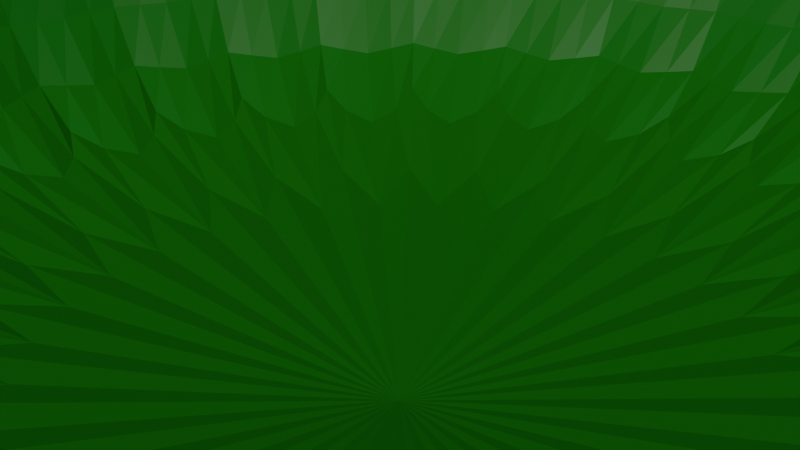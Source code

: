 # Source: Tray.blend  (saved by Blender 4.0.36; exported with 4.5.12 LTS)
import bpy
from mathutils import Matrix  # noqa: F401  (used for matrix-valued properties, if any)

bpy.ops.wm.read_factory_settings(use_empty=True)
scene = bpy.context.scene
scene.name = 'Scene'

# ---- collections
col_collection = bpy.data.collections.new('Collection'); scene.collection.children.link(col_collection)

# ---- materials (node trees are filled in below, after node groups)
mat_material_001 = bpy.data.materials.new('Material.001')
mat_material_001.use_transparent_shadow = False

# ---- material node trees
mat_material_001.use_nodes = True; mat_material_001.node_tree.nodes.clear()
_N = mat_material_001.node_tree.nodes; _L = mat_material_001.node_tree.links
n0 = _N.new('ShaderNodeBsdfPrincipled'); n0.name = 'Principled BSDF'; n0.location = (10, 300)
n0.inputs[0].default_value = (0.0008237, 0.1254, 0.0, 1.0)
n0.inputs[3].default_value = 1.45
n1 = _N.new('ShaderNodeOutputMaterial'); n1.name = 'Material Output'; n1.location = (300, 300)
_L.new(n0.outputs[0], n1.inputs[0])
n1.is_active_output = True

# ---- world
world_world = bpy.data.worlds.new('World'); scene.world = world_world
world_world.use_nodes = True; world_world.node_tree.nodes.clear()
_N = world_world.node_tree.nodes; _L = world_world.node_tree.links
n0 = _N.new('ShaderNodeOutputWorld'); n0.name = 'World Output'; n0.location = (300, 300)
n1 = _N.new('ShaderNodeBackground'); n1.name = 'Background'; n1.location = (10, 300)
n1.inputs[0].default_value = (0.05088, 0.05088, 0.05088, 1.0)
_L.new(n1.outputs[0], n0.inputs[0])
n0.is_active_output = True
world_world.color = (0.05088, 0.05088, 0.05088)
world_world.use_sun_shadow = False
world_world.sun_shadow_jitter_overblur = 0.0

# ---- cameras
cam_camera = bpy.data.cameras.new('Camera')
cam_camera.clip_end = 100.0
cam_camera.ortho_scale = 7.314

# ---- meshes
me_cylinder = bpy.data.meshes.new('Cylinder')
me_cylinder.from_pydata([(-7.557e-08, 10.59, -3.399), (-7.557e-08, 8.144, -2.329), (2.066, 10.39, -3.399), (1.589, 7.988, -2.329), (4.053, 9.784, -3.399), (3.117, 7.524, -2.329), (5.884, 8.806, -3.399), (4.525, 6.772, -2.329), (7.489, 7.489, -3.399), (5.759, 5.759, -2.329), (8.806, 5.884, -3.399), (6.772, 4.525, -2.329), (9.784, 4.053, -3.399), (7.524, 3.117, -2.329), (10.39, 2.066, -3.399), (7.988, 1.589, -2.329), (10.59, 2.474e-08, -3.399), (8.144, 2.474e-08, -2.329), (10.39, -2.066, -3.399), (7.988, -1.589, -2.329), (9.784, -4.053, -3.399), (7.524, -3.117, -2.329), (8.806, -5.884, -3.399), (6.772, -4.525, -2.329), (7.489, -7.489, -3.399), (5.759, -5.759, -2.329), (5.884, -8.806, -3.399), (4.525, -6.772, -2.329), (4.053, -9.784, -3.399), (3.117, -7.524, -2.329), (2.066, -10.39, -3.399), (1.589, -7.988, -2.329), (-7.557e-08, -10.59, -3.399), (-6.592e-08, -8.144, -2.329), (-2.066, -10.39, -3.399), (-1.589, -7.988, -2.329), (-4.053, -9.784, -3.399), (-3.117, -7.524, -2.329), (-5.884, -8.806, -3.399), (-4.525, -6.772, -2.329), (-7.489, -7.489, -3.399), (-5.759, -5.759, -2.329), (-8.806, -5.884, -3.399), (-6.772, -4.525, -2.329), (-9.784, -4.053, -3.399), (-7.524, -3.117, -2.329), (-10.39, -2.066, -3.399), (-7.988, -1.589, -2.329), (-10.59, 2.474e-08, -3.399), (-8.144, 2.474e-08, -2.329), (-10.39, 2.066, -3.399), (-7.988, 1.589, -2.329), (-9.784, 4.053, -3.399), (-7.524, 3.117, -2.329), (-8.806, 5.884, -3.399), (-6.772, 4.525, -2.329), (-7.489, 7.489, -3.399), (-5.759, 5.759, -2.329), (-5.884, 8.806, -3.399), (-4.525, 6.772, -2.329), (-4.053, 9.784, -3.399), (-3.117, 7.524, -2.329), (-2.066, 10.39, -3.399), (-1.589, 7.988, -2.329), (2.066, 10.39, 2.61), (-7.557e-08, 10.59, 2.61), (4.053, 9.784, 2.61), (5.884, 8.806, 2.61), (7.489, 7.489, 2.61), (8.806, 5.884, 2.61), (9.784, 4.053, 2.61), (10.39, 2.066, 2.61), (10.59, 2.474e-08, 2.61), (10.39, -2.066, 2.61), (9.784, -4.053, 2.61), (8.806, -5.884, 2.61), (7.489, -7.489, 2.61), (5.884, -8.806, 2.61), (4.053, -9.784, 2.61), (2.066, -10.39, 2.61), (-7.557e-08, -10.59, 2.61), (-2.066, -10.39, 2.61), (-4.053, -9.784, 2.61), (-5.884, -8.806, 2.61), (-7.489, -7.489, 2.61), (-8.806, -5.884, 2.61), (-9.784, -4.053, 2.61), (-10.39, -2.066, 2.61), (-10.59, 2.474e-08, 2.61), (-10.39, 2.066, 2.61), (-9.784, 4.053, 2.61), (-8.806, 5.884, 2.61), (-7.489, 7.489, 2.61), (-5.884, 8.806, 2.61), (-4.053, 9.784, 2.61), (-2.066, 10.39, 2.61), (1.84, 9.252, 2.61), (-7.557e-08, 9.433, 2.61), (3.61, 8.715, 2.61), (5.241, 7.844, 2.61), (6.67, 6.67, 2.61), (7.844, 5.241, 2.61), (8.715, 3.61, 2.61), (9.252, 1.84, 2.61), (9.433, 2.474e-08, 2.61), (9.252, -1.84, 2.61), (8.715, -3.61, 2.61), (7.844, -5.241, 2.61), (6.67, -6.67, 2.61), (5.241, -7.844, 2.61), (3.61, -8.715, 2.61), (1.84, -9.252, 2.61), (-7.557e-08, -9.433, 2.61), (-1.84, -9.252, 2.61), (-3.61, -8.715, 2.61), (-5.241, -7.844, 2.61), (-6.67, -6.67, 2.61), (-7.844, -5.241, 2.61), (-8.715, -3.61, 2.61), (-9.252, -1.84, 2.61), (-9.433, 2.474e-08, 2.61), (-9.252, 1.84, 2.61), (-8.715, 3.61, 2.61), (-7.844, 5.241, 2.61), (-6.67, 6.67, 2.61), (-5.241, 7.844, 2.61), (-3.61, 8.715, 2.61), (-1.84, 9.252, 2.61)], [], [(0, 65, 64, 2), (2, 64, 66, 4), (4, 66, 67, 6), (6, 67, 68, 8), (8, 68, 69, 10), (10, 69, 70, 12), (12, 70, 71, 14), (14, 71, 72, 16), (16, 72, 73, 18), (18, 73, 74, 20), (20, 74, 75, 22), (22, 75, 76, 24), (24, 76, 77, 26), (26, 77, 78, 28), (28, 78, 79, 30), (30, 79, 80, 32), (32, 80, 81, 34), (34, 81, 82, 36), (36, 82, 83, 38), (38, 83, 84, 40), (40, 84, 85, 42), (42, 85, 86, 44), (44, 86, 87, 46), (46, 87, 88, 48), (48, 88, 89, 50), (50, 89, 90, 52), (52, 90, 91, 54), (54, 91, 92, 56), (56, 92, 93, 58), (58, 93, 94, 60), (3, 1, 63, 61, 59, 57, 55, 53, 51, 49, 47, 45, 43, 41, 39, 37, 35, 33, 31, 29, 27, 25, 23, 21, 19, 17, 15, 13, 11, 9, 7, 5), (60, 94, 95, 62), (62, 95, 65, 0), (0, 2, 4, 6, 8, 10, 12, 14, 16, 18, 20, 22, 24, 26, 28, 30, 32, 34, 36, 38, 40, 42, 44, 46, 48, 50, 52, 54, 56, 58, 60, 62), (97, 96, 64, 65), (96, 98, 66, 64), (98, 99, 67, 66), (99, 100, 68, 67), (100, 101, 69, 68), (101, 102, 70, 69), (102, 103, 71, 70), (103, 104, 72, 71), (104, 105, 73, 72), (105, 106, 74, 73), (106, 107, 75, 74), (107, 108, 76, 75), (108, 109, 77, 76), (109, 110, 78, 77), (110, 111, 79, 78), (111, 112, 80, 79), (112, 113, 81, 80), (113, 114, 82, 81), (114, 115, 83, 82), (115, 116, 84, 83), (116, 117, 85, 84), (117, 118, 86, 85), (118, 119, 87, 86), (119, 120, 88, 87), (120, 121, 89, 88), (121, 122, 90, 89), (122, 123, 91, 90), (123, 124, 92, 91), (124, 125, 93, 92), (125, 126, 94, 93), (126, 127, 95, 94), (127, 97, 65, 95), (1, 3, 96, 97), (3, 5, 98, 96), (5, 7, 99, 98), (7, 9, 100, 99), (9, 11, 101, 100), (11, 13, 102, 101), (13, 15, 103, 102), (15, 17, 104, 103), (17, 19, 105, 104), (19, 21, 106, 105), (21, 23, 107, 106), (23, 25, 108, 107), (25, 27, 109, 108), (27, 29, 110, 109), (29, 31, 111, 110), (31, 33, 112, 111), (33, 35, 113, 112), (35, 37, 114, 113), (37, 39, 115, 114), (39, 41, 116, 115), (41, 43, 117, 116), (43, 45, 118, 117), (45, 47, 119, 118), (47, 49, 120, 119), (49, 51, 121, 120), (51, 53, 122, 121), (53, 55, 123, 122), (55, 57, 124, 123), (57, 59, 125, 124), (59, 61, 126, 125), (61, 63, 127, 126), (63, 1, 97, 127)])
_uv = me_cylinder.uv_layers.new(name='UVMap')
_uv.uv.foreach_set('vector', [1.0, 0.5, 1.0, 1.0, 0.9688, 1.0, 0.9688, 0.5, 0.9688, 0.5, 0.9688, 1.0, 0.9375, 1.0, 0.9375, 0.5, 0.9375, 0.5, 0.9375, 1.0, 0.9062, 1.0, 0.9062, 0.5, 0.9062, 0.5, 0.9062, 1.0, 0.875, 1.0, 0.875, 0.5, 0.875, 0.5, 0.875, 1.0, 0.8438, 1.0, 0.8438, 0.5, 0.8438, 0.5, 0.8438, 1.0, 0.8125, 1.0, 0.8125, 0.5, 0.8125, 0.5, 0.8125, 1.0, 0.7812, 1.0, 0.7812, 0.5, 0.7812, 0.5, 0.7812, 1.0, 0.75, 1.0, 0.75, 0.5, 0.75, 0.5, 0.75, 1.0, 0.7188, 1.0, 0.7188, 0.5, 0.7188, 0.5, 0.7188, 1.0, 0.6875, 1.0, 0.6875, 0.5, 0.6875, 0.5, 0.6875, 1.0, 0.6562, 1.0, 0.6562, 0.5, 0.6562, 0.5, 0.6562, 1.0, 0.625, 1.0, 0.625, 0.5, 0.625, 0.5, 0.625, 1.0, 0.5938, 1.0, 0.5938, 0.5, 0.5938, 0.5, 0.5938, 1.0, 0.5625, 1.0, 0.5625, 0.5, 0.5625, 0.5, 0.5625, 1.0, 0.5312, 1.0, 0.5312, 0.5, 0.5312, 0.5, 0.5312, 1.0, 0.5, 1.0, 0.5, 0.5, 0.5, 0.5, 0.5, 1.0, 0.4688, 1.0, 0.4688, 0.5, 0.4688, 0.5, 0.4688, 1.0, 0.4375, 1.0, 0.4375, 0.5, 0.4375, 0.5, 0.4375, 1.0, 0.4062, 1.0, 0.4062, 0.5, 0.4062, 0.5, 0.4062, 1.0, 0.375, 1.0, 0.375, 0.5, 0.375, 0.5, 0.375, 1.0, 0.3438, 1.0, 0.3438, 0.5, 0.3438, 0.5, 0.3438, 1.0, 0.3125, 1.0, 0.3125, 0.5, 0.3125, 0.5, 0.3125, 1.0, 0.2812, 1.0, 0.2812, 0.5, 0.2812, 0.5, 0.2812, 1.0, 0.25, 1.0, 0.25, 0.5, 0.25, 0.5, 0.25, 1.0, 0.2188, 1.0, 0.2188, 0.5, 0.2188, 0.5, 0.2188, 1.0, 0.1875, 1.0, 0.1875, 0.5, 0.1875, 0.5, 0.1875, 1.0, 0.1562, 1.0, 0.1562, 0.5, 0.1562, 0.5, 0.1562, 1.0, 0.125, 1.0, 0.125, 0.5, 0.125, 0.5, 0.125, 1.0, 0.09375, 1.0, 0.09375, 0.5, 0.09375, 0.5, 0.09375, 1.0, 0.0625, 1.0, 0.0625, 0.5, 0.286, 0.431, 0.25, 0.4346, 0.214, 0.431, 0.1794, 0.4205, 0.1475, 0.4035, 0.1195, 0.3805, 0.09654, 0.3525, 0.07948, 0.3206, 0.06898, 0.286, 0.06543, 0.25, 0.06898, 0.214, 0.07948, 0.1794, 0.09654, 0.1475, 0.1195, 0.1195, 0.1475, 0.09654, 0.1794, 0.07948, 0.214, 0.06898, 0.25, 0.06543, 0.286, 0.06898, 0.3206, 0.07948, 0.3525, 0.09654, 0.3805, 0.1195, 0.4035, 0.1475, 0.4205, 0.1794, 0.431, 0.214, 0.4346, 0.25, 0.431, 0.286, 0.4205, 0.3206, 0.4035, 0.3525, 0.3805, 0.3805, 0.3525, 0.4035, 0.3206, 0.4205, 0.0625, 0.5, 0.0625, 1.0, 0.03125, 1.0, 0.03125, 0.5, 0.03125, 0.5, 0.03125, 1.0, 0.0, 1.0, 0.0, 0.5, 0.75, 0.49, 0.7968, 0.4854, 0.8418, 0.4717, 0.8833, 0.4496, 0.9197, 0.4197, 0.9496, 0.3833, 0.9717, 0.3418, 0.9854, 0.2968, 0.99, 0.25, 0.9854, 0.2032, 0.9717, 0.1582, 0.9496, 0.1167, 0.9197, 0.08029, 0.8833, 0.05045, 0.8418, 0.02827, 0.7968, 0.01461, 0.75, 0.01, 0.7032, 0.01461, 0.6582, 0.02827, 0.6167, 0.05045, 0.5803, 0.08029, 0.5504, 0.1167, 0.5283, 0.1582, 0.5146, 0.2032, 0.51, 0.25, 0.5146, 0.2968, 0.5283, 0.3418, 0.5504, 0.3833, 0.5803, 0.4197, 0.6167, 0.4496, 0.6582, 0.4717, 0.7032, 0.4854, 0.25, 0.4638, 0.2917, 0.4597, 0.2968, 0.4854, 0.25, 0.49, 0.2917, 0.4597, 0.3318, 0.4475, 0.3418, 0.4717, 0.2968, 0.4854, 0.3318, 0.4475, 0.3688, 0.4278, 0.3833, 0.4496, 0.3418, 0.4717, 0.3688, 0.4278, 0.4012, 0.4012, 0.4197, 0.4197, 0.3833, 0.4496, 0.4012, 0.4012, 0.4278, 0.3688, 0.4496, 0.3833, 0.4197, 0.4197, 0.4278, 0.3688, 0.4475, 0.3318, 0.4717, 0.3418, 0.4496, 0.3833, 0.4475, 0.3318, 0.4597, 0.2917, 0.4854, 0.2968, 0.4717, 0.3418, 0.4597, 0.2917, 0.4638, 0.25, 0.49, 0.25, 0.4854, 0.2968, 0.4638, 0.25, 0.4597, 0.2083, 0.4854, 0.2032, 0.49, 0.25, 0.4597, 0.2083, 0.4475, 0.1682, 0.4717, 0.1582, 0.4854, 0.2032, 0.4475, 0.1682, 0.4278, 0.1312, 0.4496, 0.1167, 0.4717, 0.1582, 0.4278, 0.1312, 0.4012, 0.09883, 0.4197, 0.08029, 0.4496, 0.1167, 0.4012, 0.09883, 0.3688, 0.07225, 0.3833, 0.05045, 0.4197, 0.08029, 0.3688, 0.07225, 0.3318, 0.05249, 0.3418, 0.02827, 0.3833, 0.05045, 0.3318, 0.05249, 0.2917, 0.04033, 0.2968, 0.01461, 0.3418, 0.02827, 0.2917, 0.04033, 0.25, 0.03622, 0.25, 0.01, 0.2968, 0.01461, 0.25, 0.03622, 0.2083, 0.04033, 0.2032, 0.01461, 0.25, 0.01, 0.2083, 0.04033, 0.1682, 0.05249, 0.1582, 0.02827, 0.2032, 0.01461, 0.1682, 0.05249, 0.1312, 0.07225, 0.1167, 0.05045, 0.1582, 0.02827, 0.1312, 0.07225, 0.09883, 0.09883, 0.08029, 0.08029, 0.1167, 0.05045, 0.09883, 0.09883, 0.07225, 0.1312, 0.05045, 0.1167, 0.08029, 0.08029, 0.07225, 0.1312, 0.05249, 0.1682, 0.02827, 0.1582, 0.05045, 0.1167, 0.05249, 0.1682, 0.04033, 0.2083, 0.01461, 0.2032, 0.02827, 0.1582, 0.04033, 0.2083, 0.03622, 0.25, 0.01, 0.25, 0.01461, 0.2032, 0.03622, 0.25, 0.04033, 0.2917, 0.01461, 0.2968, 0.01, 0.25, 0.04033, 0.2917, 0.05249, 0.3318, 0.02827, 0.3418, 0.01461, 0.2968, 0.05249, 0.3318, 0.07225, 0.3688, 0.05045, 0.3833, 0.02827, 0.3418, 0.07225, 0.3688, 0.09883, 0.4012, 0.08029, 0.4197, 0.05045, 0.3833, 0.09883, 0.4012, 0.1312, 0.4278, 0.1167, 0.4496, 0.08029, 0.4197, 0.1312, 0.4278, 0.1682, 0.4475, 0.1582, 0.4717, 0.1167, 0.4496, 0.1682, 0.4475, 0.2083, 0.4597, 0.2032, 0.4854, 0.1582, 0.4717, 0.2083, 0.4597, 0.25, 0.4638, 0.25, 0.49, 0.2032, 0.4854, 0.25, 0.4346, 0.286, 0.431, 0.2917, 0.4597, 0.25, 0.4638, 0.286, 0.431, 0.3206, 0.4205, 0.3318, 0.4475, 0.2917, 0.4597, 0.3206, 0.4205, 0.3525, 0.4035, 0.3688, 0.4278, 0.3318, 0.4475, 0.3525, 0.4035, 0.3805, 0.3805, 0.4012, 0.4012, 0.3688, 0.4278, 0.3805, 0.3805, 0.4035, 0.3525, 0.4278, 0.3688, 0.4012, 0.4012, 0.4035, 0.3525, 0.4205, 0.3206, 0.4475, 0.3318, 0.4278, 0.3688, 0.4205, 0.3206, 0.431, 0.286, 0.4597, 0.2917, 0.4475, 0.3318, 0.431, 0.286, 0.4346, 0.25, 0.4638, 0.25, 0.4597, 0.2917, 0.4346, 0.25, 0.431, 0.214, 0.4597, 0.2083, 0.4638, 0.25, 0.431, 0.214, 0.4205, 0.1794, 0.4475, 0.1682, 0.4597, 0.2083, 0.4205, 0.1794, 0.4035, 0.1475, 0.4278, 0.1312, 0.4475, 0.1682, 0.4035, 0.1475, 0.3805, 0.1195, 0.4012, 0.09883, 0.4278, 0.1312, 0.3805, 0.1195, 0.3525, 0.09654, 0.3688, 0.07225, 0.4012, 0.09883, 0.3525, 0.09654, 0.3206, 0.07948, 0.3318, 0.05249, 0.3688, 0.07225, 0.3206, 0.07948, 0.286, 0.06898, 0.2917, 0.04033, 0.3318, 0.05249, 0.286, 0.06898, 0.25, 0.06543, 0.25, 0.03622, 0.2917, 0.04033, 0.25, 0.06543, 0.214, 0.06898, 0.2083, 0.04033, 0.25, 0.03622, 0.214, 0.06898, 0.1794, 0.07948, 0.1682, 0.05249, 0.2083, 0.04033, 0.1794, 0.07948, 0.1475, 0.09654, 0.1312, 0.07225, 0.1682, 0.05249, 0.1475, 0.09654, 0.1195, 0.1195, 0.09883, 0.09883, 0.1312, 0.07225, 0.1195, 0.1195, 0.09654, 0.1475, 0.07225, 0.1312, 0.09883, 0.09883, 0.09654, 0.1475, 0.07948, 0.1794, 0.05249, 0.1682, 0.07225, 0.1312, 0.07948, 0.1794, 0.06898, 0.214, 0.04033, 0.2083, 0.05249, 0.1682, 0.06898, 0.214, 0.06543, 0.25, 0.03622, 0.25, 0.04033, 0.2083, 0.06543, 0.25, 0.06898, 0.286, 0.04033, 0.2917, 0.03622, 0.25, 0.06898, 0.286, 0.07948, 0.3206, 0.05249, 0.3318, 0.04033, 0.2917, 0.07948, 0.3206, 0.09654, 0.3525, 0.07225, 0.3688, 0.05249, 0.3318, 0.09654, 0.3525, 0.1195, 0.3805, 0.09883, 0.4012, 0.07225, 0.3688, 0.1195, 0.3805, 0.1475, 0.4035, 0.1312, 0.4278, 0.09883, 0.4012, 0.1475, 0.4035, 0.1794, 0.4205, 0.1682, 0.4475, 0.1312, 0.4278, 0.1794, 0.4205, 0.214, 0.431, 0.2083, 0.4597, 0.1682, 0.4475, 0.214, 0.431, 0.25, 0.4346, 0.25, 0.4638, 0.2083, 0.4597])
me_cylinder.materials.append(mat_material_001)
me_cylinder.update()

# ---- objects
ob_camera = bpy.data.objects.new('Camera', cam_camera)
ob_cylinder = bpy.data.objects.new('Cylinder', me_cylinder)

# ---- transforms, parenting, visibility, modifiers, constraints
ob_camera.location = (7.359, -6.926, 4.958)
ob_camera.rotation_euler = (1.109, 0.0, 0.8149)
ob_camera.lock_rotations_4d = False
ob_camera.empty_display_type = 'ARROWS'
ob_camera.color = (0.0, 0.0, 0.0, 0.0)
ob_camera.display_type = 'WIRE'
ob_camera.lineart.crease_threshold = 0.0
ob_cylinder.location = (0.0, 0.0, 0.0)
_m = ob_cylinder.modifiers.new('Subdivision', 'SUBSURF')
_m.levels = 2

# ---- collection membership
col_collection.objects.link(ob_camera)
col_collection.objects.link(ob_cylinder)

# ---- scene / render settings (as saved in the file)
scene.camera = ob_camera
scene.frame_start = 1; scene.frame_end = 250; scene.frame_set(1)
scene.render.engine = 'BLENDER_EEVEE_NEXT'
scene.cycles.sampling_pattern = 'TABULATED_SOBOL'
bpy.context.view_layer.update()

# ---- added for rendering (the .blend has no usable light): sun
light_auto_sun = bpy.data.lights.new('AutoSun', 'SUN')
light_auto_sun.energy = 3.0
light_auto_sun.angle = 0.0523599
ob_auto_sun = bpy.data.objects.new('AutoSun', light_auto_sun)
scene.collection.objects.link(ob_auto_sun)
ob_auto_sun.rotation_euler = (0.872665, 0.174533, 0.523599)
bpy.context.view_layer.update()
